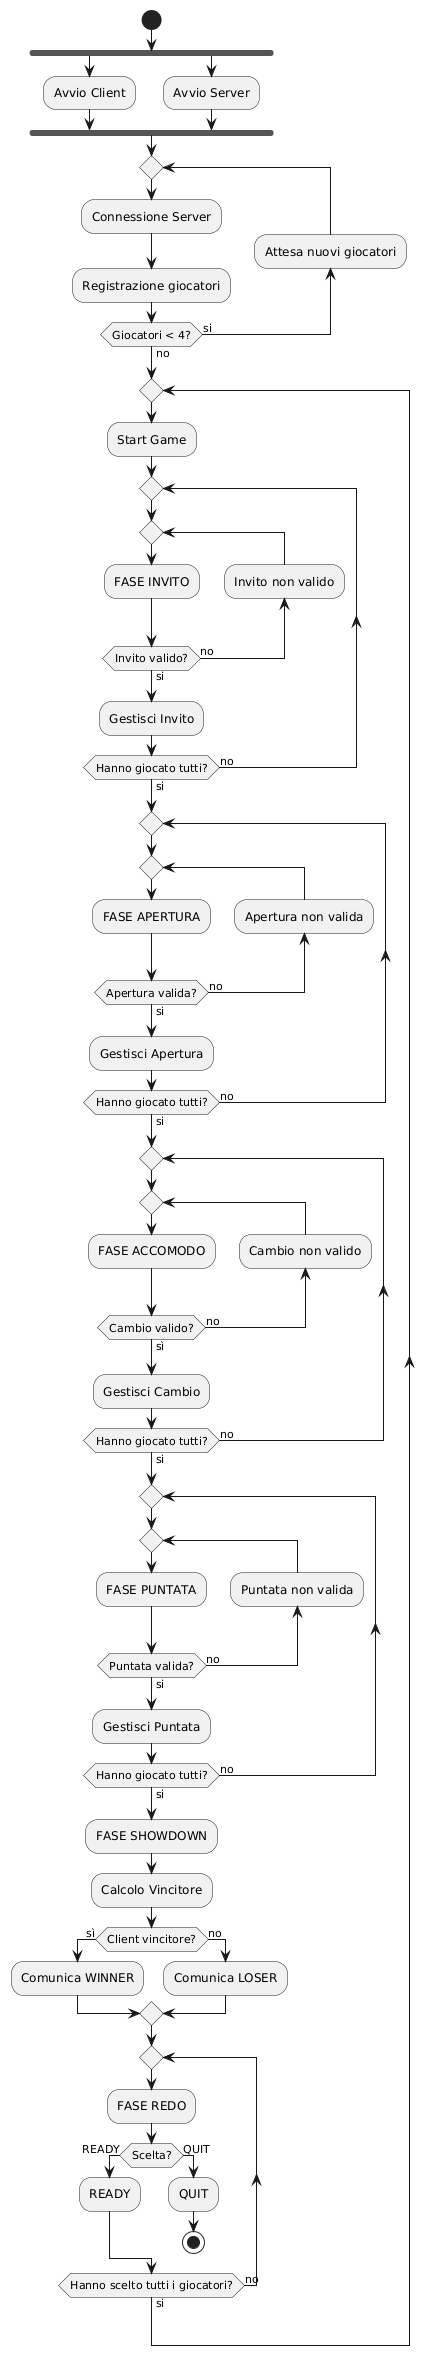

The diagram above was rendered by PlantUML. Its source (embedded in the PNG):
@startuml
start
fork
:Avvio Client;
fork again 
:Avvio Server;
endfork

repeat
:Connessione Server;
:Registrazione giocatori;
  
  backward :Attesa nuovi giocatori;
  repeat while (Giocatori < 4?) is (si) not (no)

repeat 
:Start Game;

repeat
  repeat
  :FASE INVITO;
  backward :Invito non valido;
   repeat while(Invito valido?) is (no) not (si)
   :Gestisci Invito;
repeat while (Hanno giocato tutti?) is (no) not (si)

repeat
  repeat 
  :FASE APERTURA;
  backward :Apertura non valida;
  repeat while(Apertura valida?) is (no) not (si)
    :Gestisci Apertura;
repeat while (Hanno giocato tutti?) is (no) not(si)

repeat
  repeat
  :FASE ACCOMODO;
  backward :Cambio non valido;
  repeat while(Cambio valido?) is (no) not (sì)
    :Gestisci Cambio;
  
repeat while (Hanno giocato tutti?) is (no) not(si)
repeat
  repeat
  :FASE PUNTATA;
  backward :Puntata non valida;
  repeat while(Puntata valida?) is (no) not(si)
    :Gestisci Puntata;
repeat while (Hanno giocato tutti?) is (no) not(si)

:FASE SHOWDOWN;
:Calcolo Vincitore;

if (Client vincitore?) then (sì)
  :Comunica WINNER;
else (no)
  :Comunica LOSER;
endif

repeat 
:FASE REDO;
  if (Scelta?) then (READY)
    :READY;
  else (QUIT)
    :QUIT;
    stop
  endif
repeat while (Hanno scelto tutti i giocatori?) is (no) not (si)
@enduml